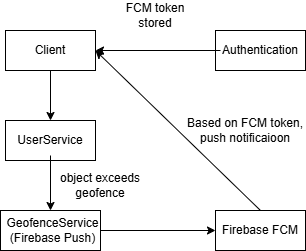

The diagram above was exported from draw.io. Its source (the exported page's mxGraphModel, read from the mxfile embedded in the PNG):
<mxGraphModel dx="1042" dy="562" grid="1" gridSize="10" guides="1" tooltips="1" connect="1" arrows="1" fold="1" page="1" pageScale="1" pageWidth="827" pageHeight="1169" math="0" shadow="0">
  <root>
    <mxCell id="0" />
    <mxCell id="1" parent="0" />
    <mxCell id="4trK_5-TDOvbfnxupVdV-1" parent="1" style="rounded=0;whiteSpace=wrap;html=1;" value="" vertex="1">
      <mxGeometry height="40" width="90" x="170" y="210" as="geometry" />
    </mxCell>
    <mxCell id="4trK_5-TDOvbfnxupVdV-2" parent="1" style="rounded=0;whiteSpace=wrap;html=1;" value="" vertex="1">
      <mxGeometry height="40" width="90" x="380" y="210" as="geometry" />
    </mxCell>
    <mxCell id="4trK_5-TDOvbfnxupVdV-3" parent="1" style="rounded=0;whiteSpace=wrap;html=1;" value="" vertex="1">
      <mxGeometry height="40" width="90" x="170" y="300" as="geometry" />
    </mxCell>
    <mxCell id="4trK_5-TDOvbfnxupVdV-4" parent="1" style="rounded=0;whiteSpace=wrap;html=1;" value="" vertex="1">
      <mxGeometry height="40" width="100" x="165" y="390" as="geometry" />
    </mxCell>
    <mxCell id="4trK_5-TDOvbfnxupVdV-5" parent="1" style="rounded=0;whiteSpace=wrap;html=1;" value="" vertex="1">
      <mxGeometry height="40" width="90" x="380" y="390" as="geometry" />
    </mxCell>
    <mxCell id="4trK_5-TDOvbfnxupVdV-7" parent="1" style="text;html=1;whiteSpace=wrap;strokeColor=none;fillColor=none;align=center;verticalAlign=middle;rounded=0;" value="Authentication" vertex="1">
      <mxGeometry height="30" width="80" x="385" y="215" as="geometry" />
    </mxCell>
    <mxCell id="4trK_5-TDOvbfnxupVdV-8" parent="1" style="text;html=1;whiteSpace=wrap;strokeColor=none;fillColor=none;align=center;verticalAlign=middle;rounded=0;" value="Client" vertex="1">
      <mxGeometry height="30" width="80" x="175" y="215" as="geometry" />
    </mxCell>
    <mxCell id="4trK_5-TDOvbfnxupVdV-9" parent="1" style="text;html=1;whiteSpace=wrap;strokeColor=none;fillColor=none;align=center;verticalAlign=middle;rounded=0;" value="FCM token stored" vertex="1">
      <mxGeometry height="30" width="80" x="280" y="180" as="geometry" />
    </mxCell>
    <mxCell id="4trK_5-TDOvbfnxupVdV-11" parent="1" style="text;html=1;whiteSpace=wrap;strokeColor=none;fillColor=none;align=center;verticalAlign=middle;rounded=0;" value="UserService" vertex="1">
      <mxGeometry height="30" width="80" x="175" y="305" as="geometry" />
    </mxCell>
    <mxCell id="4trK_5-TDOvbfnxupVdV-12" parent="1" style="text;html=1;whiteSpace=wrap;strokeColor=none;fillColor=none;align=center;verticalAlign=middle;rounded=0;" value="GeofenceService (Firebase Push)" vertex="1">
      <mxGeometry height="35" width="95" x="170" y="392.5" as="geometry" />
    </mxCell>
    <mxCell id="4trK_5-TDOvbfnxupVdV-13" parent="1" style="text;html=1;whiteSpace=wrap;strokeColor=none;fillColor=none;align=center;verticalAlign=middle;rounded=0;" value="Firebase FCM" vertex="1">
      <mxGeometry height="30" width="80" x="385" y="395" as="geometry" />
    </mxCell>
    <mxCell id="4trK_5-TDOvbfnxupVdV-15" edge="1" parent="1" source="4trK_5-TDOvbfnxupVdV-7" style="endArrow=classic;html=1;rounded=0;entryX=1;entryY=0.5;entryDx=0;entryDy=0;exitX=0;exitY=0.5;exitDx=0;exitDy=0;" target="4trK_5-TDOvbfnxupVdV-1" value="">
      <mxGeometry height="50" relative="1" width="50" as="geometry">
        <mxPoint x="390" y="320" as="sourcePoint" />
        <mxPoint x="440" y="270" as="targetPoint" />
      </mxGeometry>
    </mxCell>
    <mxCell id="4trK_5-TDOvbfnxupVdV-16" edge="1" parent="1" source="4trK_5-TDOvbfnxupVdV-5" style="endArrow=classic;html=1;rounded=0;exitX=0.5;exitY=0;exitDx=0;exitDy=0;" value="">
      <mxGeometry height="50" relative="1" width="50" as="geometry">
        <mxPoint x="445" y="230" as="sourcePoint" />
        <mxPoint x="260" y="230" as="targetPoint" />
      </mxGeometry>
    </mxCell>
    <mxCell id="4trK_5-TDOvbfnxupVdV-17" parent="1" style="text;html=1;whiteSpace=wrap;strokeColor=none;fillColor=none;align=center;verticalAlign=middle;rounded=0;" value="Based on FCM token, push notificaioon" vertex="1">
      <mxGeometry height="40" width="120" x="350" y="290" as="geometry" />
    </mxCell>
    <mxCell id="4trK_5-TDOvbfnxupVdV-19" edge="1" parent="1" source="4trK_5-TDOvbfnxupVdV-1" style="endArrow=classic;html=1;rounded=0;exitX=0.5;exitY=1;exitDx=0;exitDy=0;entryX=0.5;entryY=0;entryDx=0;entryDy=0;" target="4trK_5-TDOvbfnxupVdV-3" value="">
      <mxGeometry height="50" relative="1" width="50" as="geometry">
        <mxPoint x="390" y="320" as="sourcePoint" />
        <mxPoint x="440" y="270" as="targetPoint" />
      </mxGeometry>
    </mxCell>
    <mxCell id="4trK_5-TDOvbfnxupVdV-20" edge="1" parent="1" source="4trK_5-TDOvbfnxupVdV-11" style="endArrow=classic;html=1;rounded=0;exitX=0.5;exitY=1;exitDx=0;exitDy=0;entryX=0.5;entryY=0;entryDx=0;entryDy=0;" target="4trK_5-TDOvbfnxupVdV-4" value="">
      <mxGeometry height="50" relative="1" width="50" as="geometry">
        <mxPoint x="210" y="350" as="sourcePoint" />
        <mxPoint x="210" y="400" as="targetPoint" />
      </mxGeometry>
    </mxCell>
    <mxCell id="4trK_5-TDOvbfnxupVdV-21" parent="1" style="text;html=1;whiteSpace=wrap;strokeColor=none;fillColor=none;align=center;verticalAlign=middle;rounded=0;" value="object exceeds geofence" vertex="1">
      <mxGeometry height="30" width="90" x="220" y="350" as="geometry" />
    </mxCell>
    <mxCell id="4trK_5-TDOvbfnxupVdV-22" edge="1" parent="1" source="4trK_5-TDOvbfnxupVdV-12" style="endArrow=classic;html=1;rounded=0;exitX=1;exitY=0.5;exitDx=0;exitDy=0;entryX=0;entryY=0.5;entryDx=0;entryDy=0;" target="4trK_5-TDOvbfnxupVdV-5" value="">
      <mxGeometry height="50" relative="1" width="50" as="geometry">
        <mxPoint x="280" y="420" as="sourcePoint" />
        <mxPoint x="280" y="470" as="targetPoint" />
      </mxGeometry>
    </mxCell>
  </root>
</mxGraphModel>